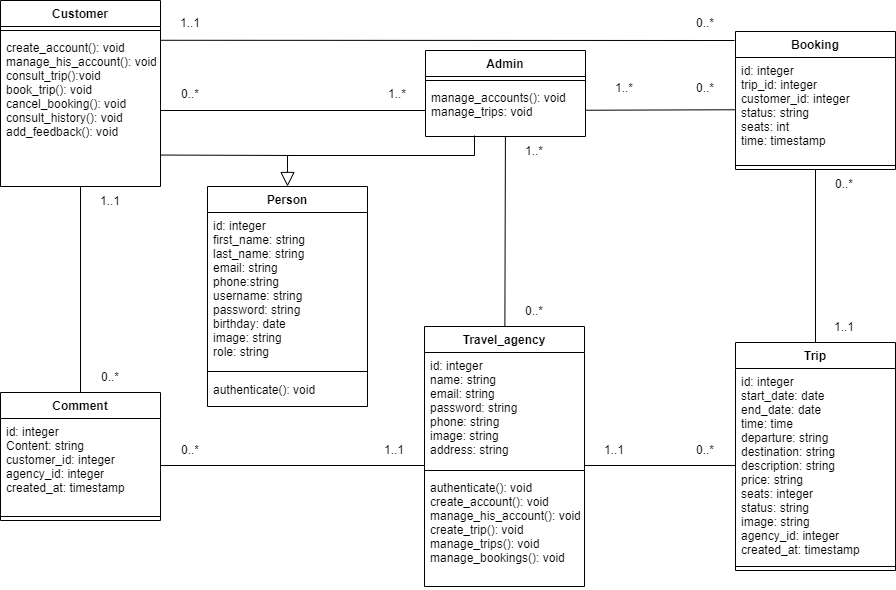

The diagram above was exported from draw.io. Its source (the exported page's mxGraphModel, read from the mxfile embedded in the PNG):
<mxGraphModel dx="1157" dy="737" grid="1" gridSize="10" guides="1" tooltips="1" connect="1" arrows="1" fold="1" page="1" pageScale="1" pageWidth="2339" pageHeight="3300" math="0" shadow="0">
  <root>
    <mxCell id="Xx5ZsW7ZpPu-DIm31-Ae-0" />
    <mxCell id="Xx5ZsW7ZpPu-DIm31-Ae-1" parent="Xx5ZsW7ZpPu-DIm31-Ae-0" />
    <mxCell id="Xx5ZsW7ZpPu-DIm31-Ae-2" value="Admin" style="swimlane;fontStyle=1;align=center;verticalAlign=top;childLayout=stackLayout;horizontal=1;startSize=26;horizontalStack=0;resizeParent=1;resizeParentMax=0;resizeLast=0;collapsible=1;marginBottom=0;" parent="Xx5ZsW7ZpPu-DIm31-Ae-1" vertex="1">
      <mxGeometry x="461" y="285" width="160" height="86" as="geometry" />
    </mxCell>
    <mxCell id="Xx5ZsW7ZpPu-DIm31-Ae-4" value="" style="line;strokeWidth=1;fillColor=none;align=left;verticalAlign=middle;spacingTop=-1;spacingLeft=3;spacingRight=3;rotatable=0;labelPosition=right;points=[];portConstraint=eastwest;" parent="Xx5ZsW7ZpPu-DIm31-Ae-2" vertex="1">
      <mxGeometry y="26" width="160" height="8" as="geometry" />
    </mxCell>
    <mxCell id="Xx5ZsW7ZpPu-DIm31-Ae-5" value="manage_accounts(): void&#10;manage_trips: void" style="text;strokeColor=none;fillColor=none;align=left;verticalAlign=top;spacingLeft=4;spacingRight=4;overflow=hidden;rotatable=0;points=[[0,0.5],[1,0.5]];portConstraint=eastwest;" parent="Xx5ZsW7ZpPu-DIm31-Ae-2" vertex="1">
      <mxGeometry y="34" width="160" height="52" as="geometry" />
    </mxCell>
    <mxCell id="Xx5ZsW7ZpPu-DIm31-Ae-10" value="Customer" style="swimlane;fontStyle=1;align=center;verticalAlign=top;childLayout=stackLayout;horizontal=1;startSize=26;horizontalStack=0;resizeParent=1;resizeParentMax=0;resizeLast=0;collapsible=1;marginBottom=0;" parent="Xx5ZsW7ZpPu-DIm31-Ae-1" vertex="1">
      <mxGeometry x="36" y="235" width="160" height="186" as="geometry" />
    </mxCell>
    <mxCell id="Xx5ZsW7ZpPu-DIm31-Ae-12" value="" style="line;strokeWidth=1;fillColor=none;align=left;verticalAlign=middle;spacingTop=-1;spacingLeft=3;spacingRight=3;rotatable=0;labelPosition=right;points=[];portConstraint=eastwest;" parent="Xx5ZsW7ZpPu-DIm31-Ae-10" vertex="1">
      <mxGeometry y="26" width="160" height="8" as="geometry" />
    </mxCell>
    <mxCell id="Xx5ZsW7ZpPu-DIm31-Ae-13" value="create_account(): void&#10;manage_his_account(): void&#10;consult_trip():void&#10;book_trip(): void&#10;cancel_booking(): void&#10;consult_history(): void&#10;add_feedback(): void" style="text;strokeColor=none;fillColor=none;align=left;verticalAlign=top;spacingLeft=4;spacingRight=4;overflow=hidden;rotatable=0;points=[[0,0.5],[1,0.5]];portConstraint=eastwest;" parent="Xx5ZsW7ZpPu-DIm31-Ae-10" vertex="1">
      <mxGeometry y="34" width="160" height="152" as="geometry" />
    </mxCell>
    <mxCell id="Xx5ZsW7ZpPu-DIm31-Ae-14" value="Comment" style="swimlane;fontStyle=1;align=center;verticalAlign=top;childLayout=stackLayout;horizontal=1;startSize=26;horizontalStack=0;resizeParent=1;resizeParentMax=0;resizeLast=0;collapsible=1;marginBottom=0;" parent="Xx5ZsW7ZpPu-DIm31-Ae-1" vertex="1">
      <mxGeometry x="36" y="627" width="160" height="128" as="geometry" />
    </mxCell>
    <mxCell id="Xx5ZsW7ZpPu-DIm31-Ae-15" value="id: integer&#10;Content: string&#10;customer_id: integer&#10;agency_id: integer&#10;created_at: timestamp" style="text;strokeColor=none;fillColor=none;align=left;verticalAlign=top;spacingLeft=4;spacingRight=4;overflow=hidden;rotatable=0;points=[[0,0.5],[1,0.5]];portConstraint=eastwest;" parent="Xx5ZsW7ZpPu-DIm31-Ae-14" vertex="1">
      <mxGeometry y="26" width="160" height="94" as="geometry" />
    </mxCell>
    <mxCell id="Xx5ZsW7ZpPu-DIm31-Ae-16" value="" style="line;strokeWidth=1;fillColor=none;align=left;verticalAlign=middle;spacingTop=-1;spacingLeft=3;spacingRight=3;rotatable=0;labelPosition=right;points=[];portConstraint=eastwest;" parent="Xx5ZsW7ZpPu-DIm31-Ae-14" vertex="1">
      <mxGeometry y="120" width="160" height="8" as="geometry" />
    </mxCell>
    <mxCell id="Xx5ZsW7ZpPu-DIm31-Ae-22" value="Trip" style="swimlane;fontStyle=1;align=center;verticalAlign=top;childLayout=stackLayout;horizontal=1;startSize=26;horizontalStack=0;resizeParent=1;resizeParentMax=0;resizeLast=0;collapsible=1;marginBottom=0;" parent="Xx5ZsW7ZpPu-DIm31-Ae-1" vertex="1">
      <mxGeometry x="771" y="577" width="160" height="228" as="geometry" />
    </mxCell>
    <mxCell id="Xx5ZsW7ZpPu-DIm31-Ae-23" value="id: integer&#10;start_date: date&#10;end_date: date&#10;time: time&#10;departure: string&#10;destination: string&#10;description: string&#10;price: string&#10;seats: integer&#10;status: string&#10;image: string&#10;agency_id: integer&#10;created_at: timestamp" style="text;strokeColor=none;fillColor=none;align=left;verticalAlign=top;spacingLeft=4;spacingRight=4;overflow=hidden;rotatable=0;points=[[0,0.5],[1,0.5]];portConstraint=eastwest;" parent="Xx5ZsW7ZpPu-DIm31-Ae-22" vertex="1">
      <mxGeometry y="26" width="160" height="194" as="geometry" />
    </mxCell>
    <mxCell id="Xx5ZsW7ZpPu-DIm31-Ae-24" value="" style="line;strokeWidth=1;fillColor=none;align=left;verticalAlign=middle;spacingTop=-1;spacingLeft=3;spacingRight=3;rotatable=0;labelPosition=right;points=[];portConstraint=eastwest;" parent="Xx5ZsW7ZpPu-DIm31-Ae-22" vertex="1">
      <mxGeometry y="220" width="160" height="8" as="geometry" />
    </mxCell>
    <mxCell id="SAfJJXq7AeMUVRvQmAUb-2" value="" style="endArrow=none;html=1;rounded=0;" parent="Xx5ZsW7ZpPu-DIm31-Ae-1" source="Xx5ZsW7ZpPu-DIm31-Ae-14" target="Xx5ZsW7ZpPu-DIm31-Ae-13" edge="1">
      <mxGeometry width="50" height="50" relative="1" as="geometry">
        <mxPoint x="406" y="620" as="sourcePoint" />
        <mxPoint x="456" y="570" as="targetPoint" />
      </mxGeometry>
    </mxCell>
    <mxCell id="SAfJJXq7AeMUVRvQmAUb-3" value="" style="endArrow=none;html=1;rounded=0;" parent="Xx5ZsW7ZpPu-DIm31-Ae-1" source="Xx5ZsW7ZpPu-DIm31-Ae-15" edge="1">
      <mxGeometry width="50" height="50" relative="1" as="geometry">
        <mxPoint x="440" y="607" as="sourcePoint" />
        <mxPoint x="460" y="700" as="targetPoint" />
      </mxGeometry>
    </mxCell>
    <mxCell id="SAfJJXq7AeMUVRvQmAUb-4" value="" style="endArrow=none;html=1;rounded=0;" parent="Xx5ZsW7ZpPu-DIm31-Ae-1" target="Xx5ZsW7ZpPu-DIm31-Ae-23" edge="1">
      <mxGeometry width="50" height="50" relative="1" as="geometry">
        <mxPoint x="620" y="700" as="sourcePoint" />
        <mxPoint x="670" y="507" as="targetPoint" />
      </mxGeometry>
    </mxCell>
    <mxCell id="SAfJJXq7AeMUVRvQmAUb-5" value="" style="endArrow=none;html=1;rounded=0;entryX=0.5;entryY=1;entryDx=0;entryDy=0;" parent="Xx5ZsW7ZpPu-DIm31-Ae-1" source="Xx5ZsW7ZpPu-DIm31-Ae-22" target="y2FhnhytX0dPTo9n9mta-0" edge="1">
      <mxGeometry width="50" height="50" relative="1" as="geometry">
        <mxPoint x="531" y="640" as="sourcePoint" />
        <mxPoint x="851" y="515" as="targetPoint" />
      </mxGeometry>
    </mxCell>
    <mxCell id="SAfJJXq7AeMUVRvQmAUb-6" value="0..*" style="text;html=1;strokeColor=none;fillColor=none;align=center;verticalAlign=middle;whiteSpace=wrap;rounded=0;" parent="Xx5ZsW7ZpPu-DIm31-Ae-1" vertex="1">
      <mxGeometry x="116" y="597" width="60" height="30" as="geometry" />
    </mxCell>
    <mxCell id="SAfJJXq7AeMUVRvQmAUb-7" value="1..1" style="text;html=1;strokeColor=none;fillColor=none;align=center;verticalAlign=middle;whiteSpace=wrap;rounded=0;" parent="Xx5ZsW7ZpPu-DIm31-Ae-1" vertex="1">
      <mxGeometry x="116" y="421" width="60" height="30" as="geometry" />
    </mxCell>
    <mxCell id="SAfJJXq7AeMUVRvQmAUb-8" value="0..*" style="text;html=1;strokeColor=none;fillColor=none;align=center;verticalAlign=middle;whiteSpace=wrap;rounded=0;" parent="Xx5ZsW7ZpPu-DIm31-Ae-1" vertex="1">
      <mxGeometry x="196" y="670" width="60" height="30" as="geometry" />
    </mxCell>
    <mxCell id="SAfJJXq7AeMUVRvQmAUb-9" value="1..1" style="text;html=1;strokeColor=none;fillColor=none;align=center;verticalAlign=middle;whiteSpace=wrap;rounded=0;" parent="Xx5ZsW7ZpPu-DIm31-Ae-1" vertex="1">
      <mxGeometry x="400" y="670" width="60" height="30" as="geometry" />
    </mxCell>
    <mxCell id="SAfJJXq7AeMUVRvQmAUb-10" value="" style="endArrow=none;html=1;rounded=0;entryX=0;entryY=0.5;entryDx=0;entryDy=0;" parent="Xx5ZsW7ZpPu-DIm31-Ae-1" source="Xx5ZsW7ZpPu-DIm31-Ae-13" target="Xx5ZsW7ZpPu-DIm31-Ae-5" edge="1">
      <mxGeometry width="50" height="50" relative="1" as="geometry">
        <mxPoint x="400" y="560" as="sourcePoint" />
        <mxPoint x="470" y="338" as="targetPoint" />
      </mxGeometry>
    </mxCell>
    <mxCell id="SAfJJXq7AeMUVRvQmAUb-11" value="" style="endArrow=none;html=1;rounded=0;" parent="Xx5ZsW7ZpPu-DIm31-Ae-1" source="Xx5ZsW7ZpPu-DIm31-Ae-5" target="y2FhnhytX0dPTo9n9mta-1" edge="1">
      <mxGeometry width="50" height="50" relative="1" as="geometry">
        <mxPoint x="670" y="370" as="sourcePoint" />
        <mxPoint x="771" y="338" as="targetPoint" />
      </mxGeometry>
    </mxCell>
    <mxCell id="SAfJJXq7AeMUVRvQmAUb-13" value="0..*" style="text;html=1;strokeColor=none;fillColor=none;align=center;verticalAlign=middle;whiteSpace=wrap;rounded=0;" parent="Xx5ZsW7ZpPu-DIm31-Ae-1" vertex="1">
      <mxGeometry x="711" y="243" width="60" height="30" as="geometry" />
    </mxCell>
    <mxCell id="SAfJJXq7AeMUVRvQmAUb-14" value="1..1" style="text;html=1;strokeColor=none;fillColor=none;align=center;verticalAlign=middle;whiteSpace=wrap;rounded=0;" parent="Xx5ZsW7ZpPu-DIm31-Ae-1" vertex="1">
      <mxGeometry x="196" y="243" width="60" height="30" as="geometry" />
    </mxCell>
    <mxCell id="SAfJJXq7AeMUVRvQmAUb-15" value="0..*" style="text;html=1;strokeColor=none;fillColor=none;align=center;verticalAlign=middle;whiteSpace=wrap;rounded=0;" parent="Xx5ZsW7ZpPu-DIm31-Ae-1" vertex="1">
      <mxGeometry x="850" y="404" width="60" height="30" as="geometry" />
    </mxCell>
    <mxCell id="SAfJJXq7AeMUVRvQmAUb-16" value="1..1" style="text;html=1;strokeColor=none;fillColor=none;align=center;verticalAlign=middle;whiteSpace=wrap;rounded=0;" parent="Xx5ZsW7ZpPu-DIm31-Ae-1" vertex="1">
      <mxGeometry x="850" y="547" width="60" height="30" as="geometry" />
    </mxCell>
    <mxCell id="SAfJJXq7AeMUVRvQmAUb-17" value="0..*" style="text;html=1;strokeColor=none;fillColor=none;align=center;verticalAlign=middle;whiteSpace=wrap;rounded=0;" parent="Xx5ZsW7ZpPu-DIm31-Ae-1" vertex="1">
      <mxGeometry x="711" y="670" width="60" height="30" as="geometry" />
    </mxCell>
    <mxCell id="SAfJJXq7AeMUVRvQmAUb-18" value="1..1" style="text;html=1;strokeColor=none;fillColor=none;align=center;verticalAlign=middle;whiteSpace=wrap;rounded=0;" parent="Xx5ZsW7ZpPu-DIm31-Ae-1" vertex="1">
      <mxGeometry x="620" y="670" width="60" height="30" as="geometry" />
    </mxCell>
    <mxCell id="SAfJJXq7AeMUVRvQmAUb-19" value="0..*" style="text;html=1;strokeColor=none;fillColor=none;align=center;verticalAlign=middle;whiteSpace=wrap;rounded=0;" parent="Xx5ZsW7ZpPu-DIm31-Ae-1" vertex="1">
      <mxGeometry x="196" y="314" width="60" height="30" as="geometry" />
    </mxCell>
    <mxCell id="SAfJJXq7AeMUVRvQmAUb-20" value="1..*" style="text;html=1;strokeColor=none;fillColor=none;align=center;verticalAlign=middle;whiteSpace=wrap;rounded=0;" parent="Xx5ZsW7ZpPu-DIm31-Ae-1" vertex="1">
      <mxGeometry x="403" y="314" width="60" height="30" as="geometry" />
    </mxCell>
    <mxCell id="SAfJJXq7AeMUVRvQmAUb-21" value="1..*" style="text;html=1;strokeColor=none;fillColor=none;align=center;verticalAlign=middle;whiteSpace=wrap;rounded=0;" parent="Xx5ZsW7ZpPu-DIm31-Ae-1" vertex="1">
      <mxGeometry x="630" y="308" width="60" height="30" as="geometry" />
    </mxCell>
    <mxCell id="SAfJJXq7AeMUVRvQmAUb-22" value="0..*" style="text;html=1;strokeColor=none;fillColor=none;align=center;verticalAlign=middle;whiteSpace=wrap;rounded=0;" parent="Xx5ZsW7ZpPu-DIm31-Ae-1" vertex="1">
      <mxGeometry x="711" y="308" width="60" height="30" as="geometry" />
    </mxCell>
    <mxCell id="y2FhnhytX0dPTo9n9mta-0" value="Booking" style="swimlane;fontStyle=1;align=center;verticalAlign=top;childLayout=stackLayout;horizontal=1;startSize=26;horizontalStack=0;resizeParent=1;resizeParentMax=0;resizeLast=0;collapsible=1;marginBottom=0;" parent="Xx5ZsW7ZpPu-DIm31-Ae-1" vertex="1">
      <mxGeometry x="771" y="266" width="160" height="138" as="geometry" />
    </mxCell>
    <mxCell id="y2FhnhytX0dPTo9n9mta-1" value="id: integer&#10;trip_id: integer&#10;customer_id: integer&#10;status: string&#10;seats: int&#10;time: timestamp" style="text;strokeColor=none;fillColor=none;align=left;verticalAlign=top;spacingLeft=4;spacingRight=4;overflow=hidden;rotatable=0;points=[[0,0.5],[1,0.5]];portConstraint=eastwest;" parent="y2FhnhytX0dPTo9n9mta-0" vertex="1">
      <mxGeometry y="26" width="160" height="104" as="geometry" />
    </mxCell>
    <mxCell id="y2FhnhytX0dPTo9n9mta-2" value="" style="line;strokeWidth=1;fillColor=none;align=left;verticalAlign=middle;spacingTop=-1;spacingLeft=3;spacingRight=3;rotatable=0;labelPosition=right;points=[];portConstraint=eastwest;" parent="y2FhnhytX0dPTo9n9mta-0" vertex="1">
      <mxGeometry y="130" width="160" height="8" as="geometry" />
    </mxCell>
    <mxCell id="y2FhnhytX0dPTo9n9mta-3" value="Travel_agency" style="swimlane;fontStyle=1;align=center;verticalAlign=top;childLayout=stackLayout;horizontal=1;startSize=26;horizontalStack=0;resizeParent=1;resizeParentMax=0;resizeLast=0;collapsible=1;marginBottom=0;" parent="Xx5ZsW7ZpPu-DIm31-Ae-1" vertex="1">
      <mxGeometry x="460" y="561" width="160" height="260" as="geometry" />
    </mxCell>
    <mxCell id="y2FhnhytX0dPTo9n9mta-4" value="id: integer&#10;name: string&#10;email: string&#10;password: string&#10;phone: string&#10;image: string&#10;address: string" style="text;strokeColor=none;fillColor=none;align=left;verticalAlign=top;spacingLeft=4;spacingRight=4;overflow=hidden;rotatable=0;points=[[0,0.5],[1,0.5]];portConstraint=eastwest;" parent="y2FhnhytX0dPTo9n9mta-3" vertex="1">
      <mxGeometry y="26" width="160" height="114" as="geometry" />
    </mxCell>
    <mxCell id="y2FhnhytX0dPTo9n9mta-5" value="" style="line;strokeWidth=1;fillColor=none;align=left;verticalAlign=middle;spacingTop=-1;spacingLeft=3;spacingRight=3;rotatable=0;labelPosition=right;points=[];portConstraint=eastwest;" parent="y2FhnhytX0dPTo9n9mta-3" vertex="1">
      <mxGeometry y="140" width="160" height="8" as="geometry" />
    </mxCell>
    <mxCell id="y2FhnhytX0dPTo9n9mta-6" value="authenticate(): void&#10;create_account(): void&#10;manage_his_account(): void&#10;create_trip(): void&#10;manage_trips(): void&#10;manage_bookings(): void" style="text;strokeColor=none;fillColor=none;align=left;verticalAlign=top;spacingLeft=4;spacingRight=4;overflow=hidden;rotatable=0;points=[[0,0.5],[1,0.5]];portConstraint=eastwest;" parent="y2FhnhytX0dPTo9n9mta-3" vertex="1">
      <mxGeometry y="148" width="160" height="112" as="geometry" />
    </mxCell>
    <mxCell id="9_MnV23qP10-i3GJk3Op-0" value="Person" style="swimlane;fontStyle=1;align=center;verticalAlign=top;childLayout=stackLayout;horizontal=1;startSize=26;horizontalStack=0;resizeParent=1;resizeParentMax=0;resizeLast=0;collapsible=1;marginBottom=0;" parent="Xx5ZsW7ZpPu-DIm31-Ae-1" vertex="1">
      <mxGeometry x="243" y="421" width="160" height="220" as="geometry" />
    </mxCell>
    <mxCell id="9_MnV23qP10-i3GJk3Op-1" value="id: integer&#10;first_name: string&#10;last_name: string&#10;email: string&#10;phone:string&#10;username: string&#10;password: string&#10;birthday: date&#10;image: string&#10;role: string" style="text;strokeColor=none;fillColor=none;align=left;verticalAlign=top;spacingLeft=4;spacingRight=4;overflow=hidden;rotatable=0;points=[[0,0.5],[1,0.5]];portConstraint=eastwest;" parent="9_MnV23qP10-i3GJk3Op-0" vertex="1">
      <mxGeometry y="26" width="160" height="154" as="geometry" />
    </mxCell>
    <mxCell id="9_MnV23qP10-i3GJk3Op-2" value="" style="line;strokeWidth=1;fillColor=none;align=left;verticalAlign=middle;spacingTop=-1;spacingLeft=3;spacingRight=3;rotatable=0;labelPosition=right;points=[];portConstraint=eastwest;" parent="9_MnV23qP10-i3GJk3Op-0" vertex="1">
      <mxGeometry y="180" width="160" height="10" as="geometry" />
    </mxCell>
    <mxCell id="9_MnV23qP10-i3GJk3Op-10" value="authenticate(): void" style="text;strokeColor=none;fillColor=none;align=left;verticalAlign=top;spacingLeft=4;spacingRight=4;overflow=hidden;rotatable=0;points=[[0,0.5],[1,0.5]];portConstraint=eastwest;" parent="9_MnV23qP10-i3GJk3Op-0" vertex="1">
      <mxGeometry y="190" width="160" height="30" as="geometry" />
    </mxCell>
    <mxCell id="9_MnV23qP10-i3GJk3Op-4" value="" style="endArrow=none;html=1;rounded=0;" parent="Xx5ZsW7ZpPu-DIm31-Ae-1" source="y2FhnhytX0dPTo9n9mta-3" target="Xx5ZsW7ZpPu-DIm31-Ae-5" edge="1">
      <mxGeometry width="50" height="50" relative="1" as="geometry">
        <mxPoint x="560" y="510" as="sourcePoint" />
        <mxPoint x="540" y="400" as="targetPoint" />
      </mxGeometry>
    </mxCell>
    <mxCell id="9_MnV23qP10-i3GJk3Op-6" value="" style="endArrow=none;html=1;rounded=0;exitX=1.003;exitY=0.038;exitDx=0;exitDy=0;exitPerimeter=0;" parent="Xx5ZsW7ZpPu-DIm31-Ae-1" source="Xx5ZsW7ZpPu-DIm31-Ae-13" edge="1">
      <mxGeometry width="50" height="50" relative="1" as="geometry">
        <mxPoint x="286" y="355" as="sourcePoint" />
        <mxPoint x="770" y="275" as="targetPoint" />
      </mxGeometry>
    </mxCell>
    <mxCell id="9_MnV23qP10-i3GJk3Op-7" value="" style="endArrow=block;endFill=0;endSize=12;html=1;rounded=0;entryX=0.5;entryY=0;entryDx=0;entryDy=0;exitX=0.306;exitY=0.981;exitDx=0;exitDy=0;exitPerimeter=0;" parent="Xx5ZsW7ZpPu-DIm31-Ae-1" source="Xx5ZsW7ZpPu-DIm31-Ae-5" target="9_MnV23qP10-i3GJk3Op-0" edge="1">
      <mxGeometry width="160" relative="1" as="geometry">
        <mxPoint x="380" y="360" as="sourcePoint" />
        <mxPoint x="540" y="360" as="targetPoint" />
        <Array as="points">
          <mxPoint x="510" y="390" />
          <mxPoint x="323" y="390" />
        </Array>
      </mxGeometry>
    </mxCell>
    <mxCell id="9_MnV23qP10-i3GJk3Op-8" value="" style="endArrow=none;html=1;rounded=0;entryX=0.997;entryY=0.793;entryDx=0;entryDy=0;entryPerimeter=0;" parent="Xx5ZsW7ZpPu-DIm31-Ae-1" target="Xx5ZsW7ZpPu-DIm31-Ae-13" edge="1">
      <mxGeometry width="50" height="50" relative="1" as="geometry">
        <mxPoint x="330" y="390" as="sourcePoint" />
        <mxPoint x="220" y="390" as="targetPoint" />
      </mxGeometry>
    </mxCell>
    <mxCell id="9_MnV23qP10-i3GJk3Op-11" value="0..*" style="text;html=1;strokeColor=none;fillColor=none;align=center;verticalAlign=middle;whiteSpace=wrap;rounded=0;" parent="Xx5ZsW7ZpPu-DIm31-Ae-1" vertex="1">
      <mxGeometry x="540" y="531" width="60" height="30" as="geometry" />
    </mxCell>
    <mxCell id="9_MnV23qP10-i3GJk3Op-12" value="1..*" style="text;html=1;strokeColor=none;fillColor=none;align=center;verticalAlign=middle;whiteSpace=wrap;rounded=0;" parent="Xx5ZsW7ZpPu-DIm31-Ae-1" vertex="1">
      <mxGeometry x="540" y="371" width="60" height="30" as="geometry" />
    </mxCell>
  </root>
</mxGraphModel>